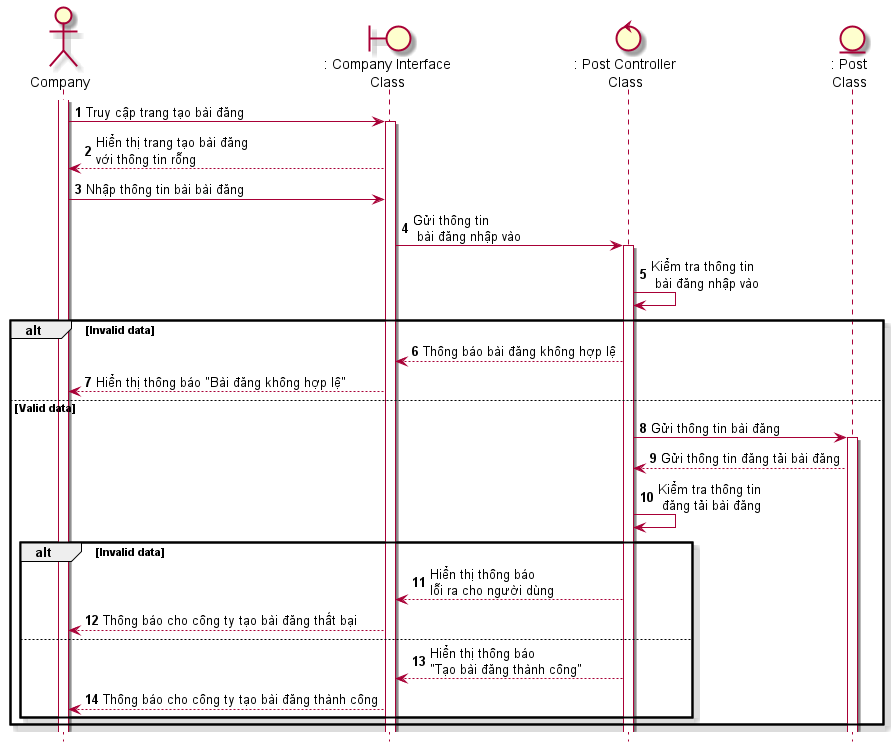

The diagram above was rendered by PlantUML. Its source (embedded in the PNG):
@startuml seqTaoBaiDang
skin rose
hide footbox
actor company as "Company"
boundary companyInterface as ": Company Interface\nClass"
control postController as ": Post Controller\nClass"
entity Post as ": Post\nClass"

autonumber
company++
company -> companyInterface++: Truy cập trang tạo bài đăng
companyInterface --> company: Hiển thị trang tạo bài đăng\nvới thông tin rỗng
company -> companyInterface: Nhập thông tin bài bài đăng
companyInterface -> postController++: Gửi thông tin\n bài đăng nhập vào
postController -> postController: Kiểm tra thông tin\n bài đăng nhập vào
alt Invalid data
    postController--> companyInterface: Thông báo bài đăng không hợp lệ   
    companyInterface --> company: Hiển thị thông báo "Bài đăng không hợp lệ"   
else Valid data
    postController-> Post++: Gửi thông tin bài đăng
    Post --> postController: Gửi thông tin đăng tải bài đăng
    postController->postController: Kiểm tra thông tin\n đăng tải bài đăng
    alt Invalid data
        postController --> companyInterface: Hiển thị thông báo\nlỗi ra cho người dùng
        companyInterface -->company: Thông báo cho công ty tạo bài đăng thất bại

    else
        postController-->companyInterface: Hiển thị thông báo\n"Tạo bài đăng thành công"
        companyInterface-->company: Thông báo cho công ty tạo bài đăng thành công
    end
end
@enduml